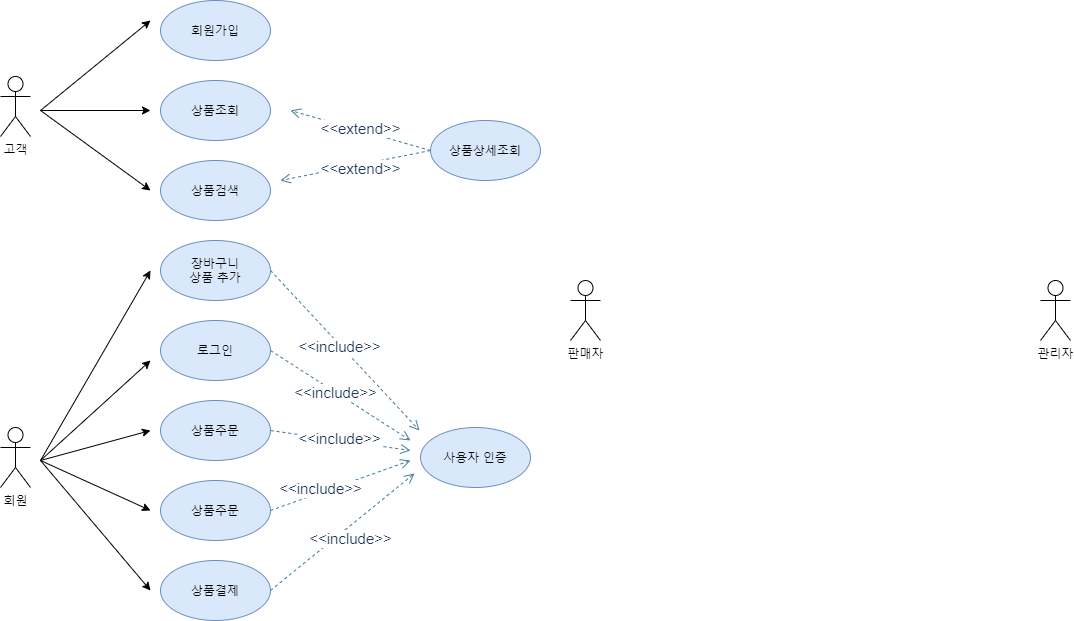

The diagram above was exported from draw.io. Its source (the exported page's mxGraphModel, read from the mxfile embedded in the PNG):
<mxGraphModel dx="609" dy="770" grid="1" gridSize="10" guides="1" tooltips="1" connect="1" arrows="1" fold="1" page="1" pageScale="1" pageWidth="827" pageHeight="1169" math="0" shadow="0">
  <root>
    <mxCell id="0" />
    <mxCell id="1" parent="0" />
    <mxCell id="u6F0ySYKX6jwhcrZ9G6m-1" value="고객" style="shape=umlActor;verticalLabelPosition=bottom;verticalAlign=top;html=1;outlineConnect=0;" parent="1" vertex="1">
      <mxGeometry x="90" y="206" width="30" height="60" as="geometry" />
    </mxCell>
    <mxCell id="u6F0ySYKX6jwhcrZ9G6m-4" value="회원" style="shape=umlActor;verticalLabelPosition=bottom;verticalAlign=top;html=1;outlineConnect=0;" parent="1" vertex="1">
      <mxGeometry x="90" y="557" width="30" height="60" as="geometry" />
    </mxCell>
    <mxCell id="u6F0ySYKX6jwhcrZ9G6m-5" value="관리자" style="shape=umlActor;verticalLabelPosition=bottom;verticalAlign=top;html=1;outlineConnect=0;" parent="1" vertex="1">
      <mxGeometry x="1130" y="410" width="30" height="60" as="geometry" />
    </mxCell>
    <mxCell id="0mAmujWaiLkrSin05-aM-1" value="회원가입" style="ellipse;whiteSpace=wrap;html=1;fillColor=#dae8fc;strokeColor=#6c8ebf;" vertex="1" parent="1">
      <mxGeometry x="250" y="130" width="110" height="60" as="geometry" />
    </mxCell>
    <mxCell id="0mAmujWaiLkrSin05-aM-2" value="로그인" style="ellipse;whiteSpace=wrap;html=1;fillColor=#dae8fc;strokeColor=#6c8ebf;" vertex="1" parent="1">
      <mxGeometry x="250" y="450" width="110" height="60" as="geometry" />
    </mxCell>
    <mxCell id="0mAmujWaiLkrSin05-aM-3" value="상품조회" style="ellipse;whiteSpace=wrap;html=1;fillColor=#dae8fc;strokeColor=#6c8ebf;" vertex="1" parent="1">
      <mxGeometry x="250" y="210" width="110" height="60" as="geometry" />
    </mxCell>
    <mxCell id="0mAmujWaiLkrSin05-aM-4" value="상품검색&lt;span style=&quot;color: rgba(0 , 0 , 0 , 0) ; font-family: monospace ; font-size: 0px&quot;&gt;%3CmxGraphModel%3E%3Croot%3E%3CmxCell%20id%3D%220%22%2F%3E%3CmxCell%20id%3D%221%22%20parent%3D%220%22%2F%3E%3CmxCell%20id%3D%222%22%20value%3D%22%EC%83%81%ED%92%88%EC%A1%B0%ED%9A%8C%22%20style%3D%22ellipse%3BwhiteSpace%3Dwrap%3Bhtml%3D1%3B%22%20vertex%3D%221%22%20parent%3D%221%22%3E%3CmxGeometry%20x%3D%22250%22%20y%3D%22180%22%20width%3D%22110%22%20height%3D%2260%22%20as%3D%22geometry%22%2F%3E%3C%2FmxCell%3E%3C%2Froot%3E%3C%2FmxGraphModel%3E&lt;/span&gt;" style="ellipse;whiteSpace=wrap;html=1;fillColor=#dae8fc;strokeColor=#6c8ebf;" vertex="1" parent="1">
      <mxGeometry x="250" y="290" width="110" height="60" as="geometry" />
    </mxCell>
    <mxCell id="0mAmujWaiLkrSin05-aM-5" value="상품주문" style="ellipse;whiteSpace=wrap;html=1;fillColor=#dae8fc;strokeColor=#6c8ebf;" vertex="1" parent="1">
      <mxGeometry x="250" y="530" width="110" height="60" as="geometry" />
    </mxCell>
    <mxCell id="0mAmujWaiLkrSin05-aM-6" value="상품주문" style="ellipse;whiteSpace=wrap;html=1;fillColor=#dae8fc;strokeColor=#6c8ebf;" vertex="1" parent="1">
      <mxGeometry x="250" y="610" width="110" height="60" as="geometry" />
    </mxCell>
    <mxCell id="0mAmujWaiLkrSin05-aM-7" value="상품결제" style="ellipse;whiteSpace=wrap;html=1;fillColor=#dae8fc;strokeColor=#6c8ebf;" vertex="1" parent="1">
      <mxGeometry x="250" y="690" width="110" height="60" as="geometry" />
    </mxCell>
    <mxCell id="0mAmujWaiLkrSin05-aM-8" value="장바구니&lt;br&gt;상품 추가" style="ellipse;whiteSpace=wrap;html=1;fillColor=#dae8fc;strokeColor=#6c8ebf;" vertex="1" parent="1">
      <mxGeometry x="250" y="370" width="110" height="60" as="geometry" />
    </mxCell>
    <mxCell id="0mAmujWaiLkrSin05-aM-10" value="" style="endArrow=classic;html=1;" edge="1" parent="1">
      <mxGeometry width="50" height="50" relative="1" as="geometry">
        <mxPoint x="130" y="240" as="sourcePoint" />
        <mxPoint x="240" y="150" as="targetPoint" />
      </mxGeometry>
    </mxCell>
    <mxCell id="0mAmujWaiLkrSin05-aM-11" value="" style="endArrow=classic;html=1;" edge="1" parent="1">
      <mxGeometry width="50" height="50" relative="1" as="geometry">
        <mxPoint x="130" y="240" as="sourcePoint" />
        <mxPoint x="240" y="240" as="targetPoint" />
      </mxGeometry>
    </mxCell>
    <mxCell id="0mAmujWaiLkrSin05-aM-12" value="" style="endArrow=classic;html=1;" edge="1" parent="1">
      <mxGeometry width="50" height="50" relative="1" as="geometry">
        <mxPoint x="130" y="240" as="sourcePoint" />
        <mxPoint x="240" y="320" as="targetPoint" />
      </mxGeometry>
    </mxCell>
    <mxCell id="0mAmujWaiLkrSin05-aM-14" value="" style="endArrow=classic;html=1;" edge="1" parent="1">
      <mxGeometry width="50" height="50" relative="1" as="geometry">
        <mxPoint x="130" y="590" as="sourcePoint" />
        <mxPoint x="240" y="400" as="targetPoint" />
      </mxGeometry>
    </mxCell>
    <mxCell id="0mAmujWaiLkrSin05-aM-15" value="" style="endArrow=classic;html=1;" edge="1" parent="1">
      <mxGeometry width="50" height="50" relative="1" as="geometry">
        <mxPoint x="130" y="590" as="sourcePoint" />
        <mxPoint x="240" y="490" as="targetPoint" />
      </mxGeometry>
    </mxCell>
    <mxCell id="0mAmujWaiLkrSin05-aM-16" value="" style="endArrow=classic;html=1;" edge="1" parent="1">
      <mxGeometry width="50" height="50" relative="1" as="geometry">
        <mxPoint x="130" y="590" as="sourcePoint" />
        <mxPoint x="240" y="560" as="targetPoint" />
      </mxGeometry>
    </mxCell>
    <mxCell id="0mAmujWaiLkrSin05-aM-17" value="" style="endArrow=classic;html=1;" edge="1" parent="1">
      <mxGeometry width="50" height="50" relative="1" as="geometry">
        <mxPoint x="130" y="590" as="sourcePoint" />
        <mxPoint x="240" y="640" as="targetPoint" />
      </mxGeometry>
    </mxCell>
    <mxCell id="0mAmujWaiLkrSin05-aM-18" value="" style="endArrow=classic;html=1;" edge="1" parent="1">
      <mxGeometry width="50" height="50" relative="1" as="geometry">
        <mxPoint x="130" y="590" as="sourcePoint" />
        <mxPoint x="240" y="720" as="targetPoint" />
      </mxGeometry>
    </mxCell>
    <mxCell id="0mAmujWaiLkrSin05-aM-71" value="상품상세조회" style="ellipse;whiteSpace=wrap;html=1;fillColor=#dae8fc;strokeColor=#6c8ebf;" vertex="1" parent="1">
      <mxGeometry x="520" y="250" width="110" height="60" as="geometry" />
    </mxCell>
    <mxCell id="0mAmujWaiLkrSin05-aM-73" value="&lt;font style=&quot;font-size: 15px&quot;&gt;&amp;lt;&amp;lt;extend&amp;gt;&amp;gt;&lt;/font&gt;" style="html=1;verticalAlign=bottom;endArrow=open;dashed=1;endSize=8;strokeColor=#457B9D;fillColor=#A8DADC;fontColor=#1D3557;exitX=0;exitY=0.5;exitDx=0;exitDy=0;" edge="1" parent="1" source="0mAmujWaiLkrSin05-aM-71">
      <mxGeometry x="-0.0377" y="10" relative="1" as="geometry">
        <mxPoint x="450" y="500" as="sourcePoint" />
        <mxPoint x="380" y="240" as="targetPoint" />
        <mxPoint as="offset" />
      </mxGeometry>
    </mxCell>
    <mxCell id="0mAmujWaiLkrSin05-aM-74" value="&lt;font style=&quot;font-size: 15px&quot;&gt;&amp;lt;&amp;lt;extend&amp;gt;&amp;gt;&lt;/font&gt;" style="html=1;verticalAlign=bottom;endArrow=open;dashed=1;endSize=8;strokeColor=#457B9D;fillColor=#A8DADC;fontColor=#1D3557;" edge="1" parent="1">
      <mxGeometry x="-0.0256" y="16" relative="1" as="geometry">
        <mxPoint x="520" y="280" as="sourcePoint" />
        <mxPoint x="370" y="310" as="targetPoint" />
        <mxPoint as="offset" />
      </mxGeometry>
    </mxCell>
    <mxCell id="0mAmujWaiLkrSin05-aM-75" value="사용자 인증" style="ellipse;whiteSpace=wrap;html=1;fillColor=#dae8fc;strokeColor=#6c8ebf;" vertex="1" parent="1">
      <mxGeometry x="510" y="557" width="110" height="60" as="geometry" />
    </mxCell>
    <mxCell id="0mAmujWaiLkrSin05-aM-76" value="&lt;font style=&quot;font-size: 15px&quot;&gt;&amp;lt;&amp;lt;include&amp;gt;&amp;gt;&lt;/font&gt;" style="html=1;verticalAlign=bottom;endArrow=open;dashed=1;endSize=8;strokeColor=#457B9D;fillColor=#A8DADC;fontColor=#1D3557;exitX=1;exitY=0.5;exitDx=0;exitDy=0;" edge="1" parent="1" source="0mAmujWaiLkrSin05-aM-5">
      <mxGeometry x="0.02" y="-10" relative="1" as="geometry">
        <mxPoint x="500" y="540" as="sourcePoint" />
        <mxPoint x="500" y="580" as="targetPoint" />
        <mxPoint as="offset" />
      </mxGeometry>
    </mxCell>
    <mxCell id="0mAmujWaiLkrSin05-aM-77" value="&lt;font style=&quot;font-size: 15px&quot;&gt;&amp;lt;&amp;lt;include&amp;gt;&amp;gt;&lt;/font&gt;" style="html=1;verticalAlign=bottom;endArrow=open;dashed=1;endSize=8;strokeColor=#457B9D;fillColor=#A8DADC;fontColor=#1D3557;exitX=1;exitY=0.5;exitDx=0;exitDy=0;" edge="1" parent="1" source="0mAmujWaiLkrSin05-aM-6">
      <mxGeometry x="-0.3213" y="-7" relative="1" as="geometry">
        <mxPoint x="370" y="570" as="sourcePoint" />
        <mxPoint x="500" y="590" as="targetPoint" />
        <mxPoint x="1" as="offset" />
      </mxGeometry>
    </mxCell>
    <mxCell id="0mAmujWaiLkrSin05-aM-78" value="&lt;font style=&quot;font-size: 15px&quot;&gt;&amp;lt;&amp;lt;include&amp;gt;&amp;gt;&lt;/font&gt;" style="html=1;verticalAlign=bottom;endArrow=open;dashed=1;endSize=8;strokeColor=#457B9D;fillColor=#A8DADC;fontColor=#1D3557;exitX=1;exitY=0.5;exitDx=0;exitDy=0;" edge="1" parent="1" source="0mAmujWaiLkrSin05-aM-7">
      <mxGeometry x="-0.0588" y="-19" relative="1" as="geometry">
        <mxPoint x="364" y="723" as="sourcePoint" />
        <mxPoint x="504" y="603" as="targetPoint" />
        <mxPoint as="offset" />
      </mxGeometry>
    </mxCell>
    <mxCell id="0mAmujWaiLkrSin05-aM-79" value="&lt;font style=&quot;font-size: 15px&quot;&gt;&amp;lt;&amp;lt;include&amp;gt;&amp;gt;&lt;/font&gt;" style="html=1;verticalAlign=bottom;endArrow=open;dashed=1;endSize=8;strokeColor=#457B9D;fillColor=#A8DADC;fontColor=#1D3557;exitX=1;exitY=0.5;exitDx=0;exitDy=0;" edge="1" parent="1" source="0mAmujWaiLkrSin05-aM-8">
      <mxGeometry x="0.02" y="-10" relative="1" as="geometry">
        <mxPoint x="369" y="400" as="sourcePoint" />
        <mxPoint x="509" y="560" as="targetPoint" />
        <mxPoint as="offset" />
      </mxGeometry>
    </mxCell>
    <mxCell id="0mAmujWaiLkrSin05-aM-80" value="&lt;font style=&quot;font-size: 15px&quot;&gt;&amp;lt;&amp;lt;include&amp;gt;&amp;gt;&lt;/font&gt;" style="html=1;verticalAlign=bottom;endArrow=open;dashed=1;endSize=8;strokeColor=#457B9D;fillColor=#A8DADC;fontColor=#1D3557;exitX=1;exitY=0.5;exitDx=0;exitDy=0;" edge="1" parent="1" source="0mAmujWaiLkrSin05-aM-2">
      <mxGeometry x="0.02" y="-10" relative="1" as="geometry">
        <mxPoint x="370" y="410" as="sourcePoint" />
        <mxPoint x="500" y="570" as="targetPoint" />
        <mxPoint as="offset" />
      </mxGeometry>
    </mxCell>
    <mxCell id="0mAmujWaiLkrSin05-aM-81" value="판매자" style="shape=umlActor;verticalLabelPosition=bottom;verticalAlign=top;html=1;outlineConnect=0;" vertex="1" parent="1">
      <mxGeometry x="660" y="410" width="30" height="60" as="geometry" />
    </mxCell>
  </root>
</mxGraphModel>